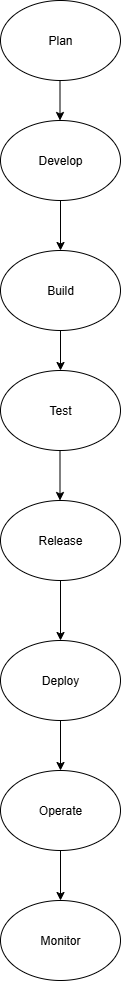

The diagram above was exported from draw.io. Its source (the exported page's mxGraphModel, read from the mxfile embedded in the PNG):
<mxGraphModel dx="778" dy="460" grid="1" gridSize="10" guides="1" tooltips="1" connect="1" arrows="1" fold="1" page="1" pageScale="1" pageWidth="850" pageHeight="1100" math="0" shadow="0">
  <root>
    <mxCell id="0" />
    <mxCell id="1" parent="0" />
    <mxCell id="Mjcg293bStuAvBAHz7O_-2" value="Plan" style="ellipse;whiteSpace=wrap;html=1;" vertex="1" parent="1">
      <mxGeometry x="310" y="20" width="120" height="80" as="geometry" />
    </mxCell>
    <mxCell id="Mjcg293bStuAvBAHz7O_-3" value="" style="endArrow=classic;html=1;rounded=0;" edge="1" parent="1">
      <mxGeometry width="50" height="50" relative="1" as="geometry">
        <mxPoint x="369.5" y="100" as="sourcePoint" />
        <mxPoint x="369.5" y="140" as="targetPoint" />
      </mxGeometry>
    </mxCell>
    <mxCell id="Mjcg293bStuAvBAHz7O_-4" value="Develop" style="ellipse;whiteSpace=wrap;html=1;" vertex="1" parent="1">
      <mxGeometry x="310" y="140" width="120" height="80" as="geometry" />
    </mxCell>
    <mxCell id="Mjcg293bStuAvBAHz7O_-6" value="" style="endArrow=classic;html=1;rounded=0;exitX=0.5;exitY=1;exitDx=0;exitDy=0;" edge="1" parent="1" source="Mjcg293bStuAvBAHz7O_-4">
      <mxGeometry width="50" height="50" relative="1" as="geometry">
        <mxPoint x="370.22" y="230" as="sourcePoint" />
        <mxPoint x="370" y="270" as="targetPoint" />
      </mxGeometry>
    </mxCell>
    <mxCell id="Mjcg293bStuAvBAHz7O_-10" value="" style="endArrow=classic;html=1;rounded=0;exitX=0.5;exitY=1;exitDx=0;exitDy=0;" edge="1" parent="1" source="Mjcg293bStuAvBAHz7O_-15">
      <mxGeometry width="50" height="50" relative="1" as="geometry">
        <mxPoint x="419.5" y="350" as="sourcePoint" />
        <mxPoint x="370" y="390" as="targetPoint" />
      </mxGeometry>
    </mxCell>
    <mxCell id="Mjcg293bStuAvBAHz7O_-15" value="Build" style="ellipse;whiteSpace=wrap;html=1;" vertex="1" parent="1">
      <mxGeometry x="310" y="270" width="120" height="80" as="geometry" />
    </mxCell>
    <mxCell id="Mjcg293bStuAvBAHz7O_-16" value="Test" style="ellipse;whiteSpace=wrap;html=1;" vertex="1" parent="1">
      <mxGeometry x="310" y="390" width="120" height="80" as="geometry" />
    </mxCell>
    <mxCell id="Mjcg293bStuAvBAHz7O_-17" value="" style="endArrow=classic;html=1;rounded=0;" edge="1" parent="1">
      <mxGeometry width="50" height="50" relative="1" as="geometry">
        <mxPoint x="369.5" y="470" as="sourcePoint" />
        <mxPoint x="369.5" y="520" as="targetPoint" />
      </mxGeometry>
    </mxCell>
    <mxCell id="Mjcg293bStuAvBAHz7O_-18" value="Release" style="ellipse;whiteSpace=wrap;html=1;" vertex="1" parent="1">
      <mxGeometry x="310" y="520" width="120" height="80" as="geometry" />
    </mxCell>
    <mxCell id="Mjcg293bStuAvBAHz7O_-20" value="" style="endArrow=classic;html=1;rounded=0;exitX=0.5;exitY=1;exitDx=0;exitDy=0;" edge="1" parent="1" source="Mjcg293bStuAvBAHz7O_-18">
      <mxGeometry width="50" height="50" relative="1" as="geometry">
        <mxPoint x="400" y="780" as="sourcePoint" />
        <mxPoint x="370" y="660" as="targetPoint" />
      </mxGeometry>
    </mxCell>
    <mxCell id="Mjcg293bStuAvBAHz7O_-21" value="Deploy" style="ellipse;whiteSpace=wrap;html=1;" vertex="1" parent="1">
      <mxGeometry x="310" y="660" width="120" height="80" as="geometry" />
    </mxCell>
    <mxCell id="Mjcg293bStuAvBAHz7O_-22" value="" style="endArrow=classic;html=1;rounded=0;" edge="1" parent="1" source="Mjcg293bStuAvBAHz7O_-21">
      <mxGeometry width="50" height="50" relative="1" as="geometry">
        <mxPoint x="420" y="930" as="sourcePoint" />
        <mxPoint x="370" y="790" as="targetPoint" />
      </mxGeometry>
    </mxCell>
    <mxCell id="Mjcg293bStuAvBAHz7O_-23" value="Operate" style="ellipse;whiteSpace=wrap;html=1;" vertex="1" parent="1">
      <mxGeometry x="310" y="790" width="120" height="80" as="geometry" />
    </mxCell>
    <mxCell id="Mjcg293bStuAvBAHz7O_-24" value="" style="endArrow=classic;html=1;rounded=0;" edge="1" parent="1">
      <mxGeometry width="50" height="50" relative="1" as="geometry">
        <mxPoint x="370" y="910" as="sourcePoint" />
        <mxPoint x="370" y="920" as="targetPoint" />
        <Array as="points">
          <mxPoint x="370" y="870" />
        </Array>
      </mxGeometry>
    </mxCell>
    <mxCell id="Mjcg293bStuAvBAHz7O_-25" value="Monitor" style="ellipse;whiteSpace=wrap;html=1;" vertex="1" parent="1">
      <mxGeometry x="310" y="920" width="120" height="80" as="geometry" />
    </mxCell>
  </root>
</mxGraphModel>